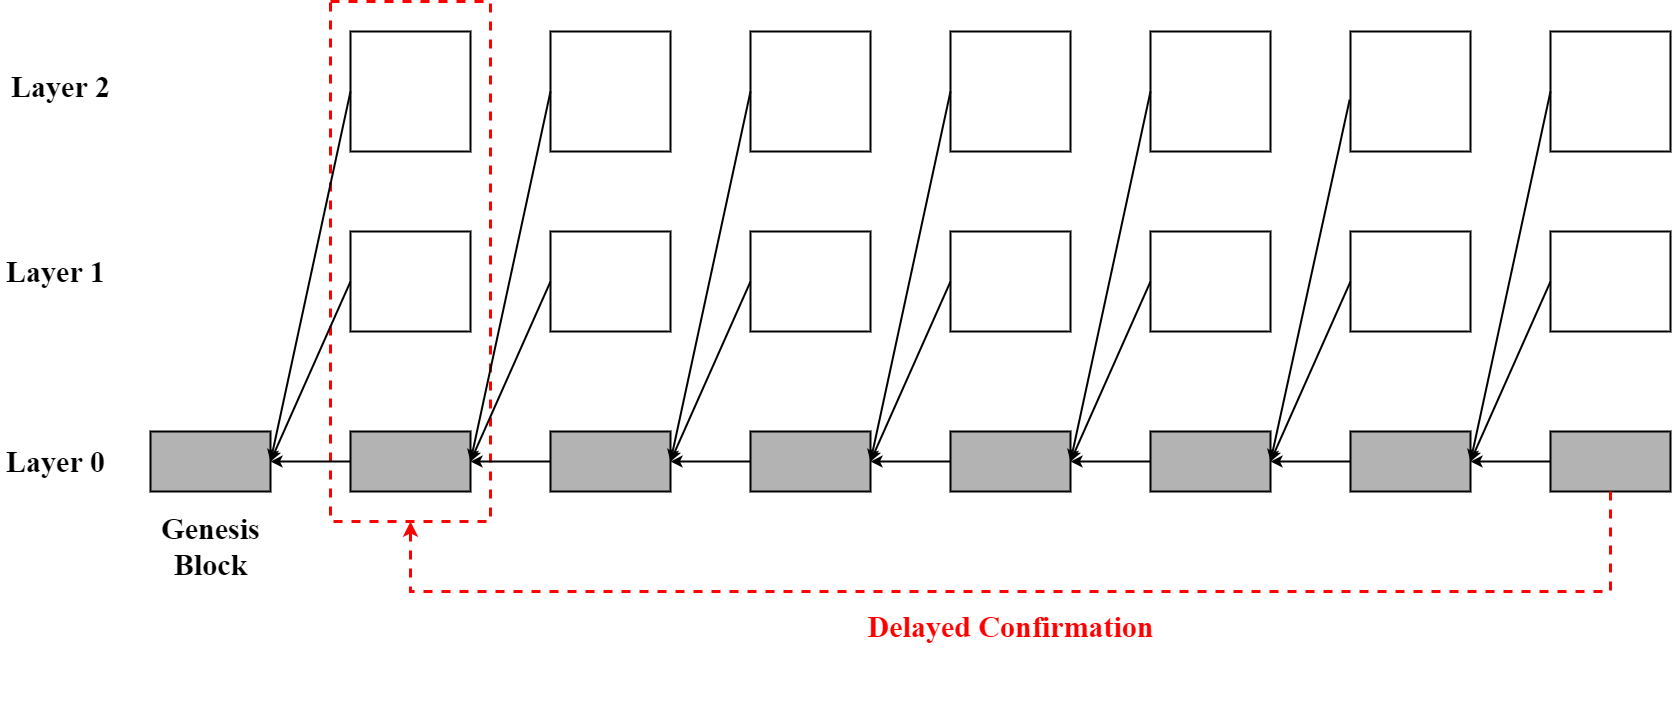

The diagram above was exported from draw.io. Its source (the exported page's mxGraphModel, read from the mxfile embedded in the PNG):
<mxGraphModel dx="1892" dy="1272" grid="1" gridSize="10" guides="1" tooltips="1" connect="1" arrows="1" fold="1" page="1" pageScale="1" pageWidth="583" pageHeight="827" math="0" shadow="0">
  <root>
    <mxCell id="0" />
    <mxCell id="1" parent="0" />
    <mxCell id="Fa8vsEvxF-m_snXAScBM-55" value="" style="rounded=0;whiteSpace=wrap;html=1;dashed=1;strokeWidth=3;strokeColor=#FF0000;" parent="1" vertex="1">
      <mxGeometry x="380" y="100" width="160" height="520" as="geometry" />
    </mxCell>
    <mxCell id="Fa8vsEvxF-m_snXAScBM-3" value="" style="edgeStyle=orthogonalEdgeStyle;rounded=0;orthogonalLoop=1;jettySize=auto;html=1;strokeWidth=2;" parent="1" source="Fa8vsEvxF-m_snXAScBM-1" target="Fa8vsEvxF-m_snXAScBM-2" edge="1">
      <mxGeometry relative="1" as="geometry" />
    </mxCell>
    <mxCell id="Fa8vsEvxF-m_snXAScBM-60" style="edgeStyle=orthogonalEdgeStyle;rounded=0;orthogonalLoop=1;jettySize=auto;html=1;exitX=0.5;exitY=1;exitDx=0;exitDy=0;strokeWidth=2;strokeColor=none;" parent="1" source="Fa8vsEvxF-m_snXAScBM-1" edge="1">
      <mxGeometry relative="1" as="geometry">
        <mxPoint x="1400" y="790" as="targetPoint" />
      </mxGeometry>
    </mxCell>
    <mxCell id="Fa8vsEvxF-m_snXAScBM-1" value="" style="rounded=0;whiteSpace=wrap;html=1;strokeWidth=2;fillColor=#B3B3B3;" parent="1" vertex="1">
      <mxGeometry x="1600" y="530" width="120" height="60" as="geometry" />
    </mxCell>
    <mxCell id="Fa8vsEvxF-m_snXAScBM-5" value="" style="edgeStyle=orthogonalEdgeStyle;rounded=0;orthogonalLoop=1;jettySize=auto;html=1;strokeWidth=2;" parent="1" source="Fa8vsEvxF-m_snXAScBM-2" target="Fa8vsEvxF-m_snXAScBM-4" edge="1">
      <mxGeometry relative="1" as="geometry" />
    </mxCell>
    <mxCell id="Fa8vsEvxF-m_snXAScBM-2" value="" style="whiteSpace=wrap;html=1;rounded=0;strokeWidth=2;fillColor=#B3B3B3;" parent="1" vertex="1">
      <mxGeometry x="1400" y="530" width="120" height="60" as="geometry" />
    </mxCell>
    <mxCell id="Fa8vsEvxF-m_snXAScBM-7" value="" style="edgeStyle=orthogonalEdgeStyle;rounded=0;orthogonalLoop=1;jettySize=auto;html=1;strokeWidth=2;" parent="1" source="Fa8vsEvxF-m_snXAScBM-4" target="Fa8vsEvxF-m_snXAScBM-6" edge="1">
      <mxGeometry relative="1" as="geometry" />
    </mxCell>
    <mxCell id="Fa8vsEvxF-m_snXAScBM-4" value="" style="whiteSpace=wrap;html=1;rounded=0;strokeWidth=2;fillColor=#B3B3B3;" parent="1" vertex="1">
      <mxGeometry x="1200" y="530" width="120" height="60" as="geometry" />
    </mxCell>
    <mxCell id="Fa8vsEvxF-m_snXAScBM-9" value="" style="edgeStyle=orthogonalEdgeStyle;rounded=0;orthogonalLoop=1;jettySize=auto;html=1;strokeWidth=2;" parent="1" source="Fa8vsEvxF-m_snXAScBM-6" target="Fa8vsEvxF-m_snXAScBM-8" edge="1">
      <mxGeometry relative="1" as="geometry" />
    </mxCell>
    <mxCell id="Fa8vsEvxF-m_snXAScBM-6" value="" style="whiteSpace=wrap;html=1;rounded=0;strokeWidth=2;fillColor=#B3B3B3;" parent="1" vertex="1">
      <mxGeometry x="1000" y="530" width="120" height="60" as="geometry" />
    </mxCell>
    <mxCell id="Fa8vsEvxF-m_snXAScBM-11" value="" style="edgeStyle=orthogonalEdgeStyle;rounded=0;orthogonalLoop=1;jettySize=auto;html=1;strokeWidth=2;" parent="1" source="Fa8vsEvxF-m_snXAScBM-8" target="Fa8vsEvxF-m_snXAScBM-10" edge="1">
      <mxGeometry relative="1" as="geometry" />
    </mxCell>
    <mxCell id="Fa8vsEvxF-m_snXAScBM-8" value="" style="whiteSpace=wrap;html=1;rounded=0;strokeWidth=2;fillColor=#B3B3B3;" parent="1" vertex="1">
      <mxGeometry x="800" y="530" width="120" height="60" as="geometry" />
    </mxCell>
    <mxCell id="Fa8vsEvxF-m_snXAScBM-13" value="" style="edgeStyle=orthogonalEdgeStyle;rounded=0;orthogonalLoop=1;jettySize=auto;html=1;strokeWidth=2;" parent="1" source="Fa8vsEvxF-m_snXAScBM-10" target="Fa8vsEvxF-m_snXAScBM-12" edge="1">
      <mxGeometry relative="1" as="geometry" />
    </mxCell>
    <mxCell id="Fa8vsEvxF-m_snXAScBM-10" value="" style="whiteSpace=wrap;html=1;rounded=0;strokeWidth=2;fillColor=#B3B3B3;" parent="1" vertex="1">
      <mxGeometry x="600" y="530" width="120" height="60" as="geometry" />
    </mxCell>
    <mxCell id="Fa8vsEvxF-m_snXAScBM-15" value="" style="edgeStyle=orthogonalEdgeStyle;rounded=0;orthogonalLoop=1;jettySize=auto;html=1;strokeWidth=2;" parent="1" source="Fa8vsEvxF-m_snXAScBM-12" target="Fa8vsEvxF-m_snXAScBM-14" edge="1">
      <mxGeometry relative="1" as="geometry" />
    </mxCell>
    <mxCell id="Fa8vsEvxF-m_snXAScBM-12" value="" style="whiteSpace=wrap;html=1;rounded=0;strokeWidth=2;fillColor=#B3B3B3;" parent="1" vertex="1">
      <mxGeometry x="400" y="530" width="120" height="60" as="geometry" />
    </mxCell>
    <mxCell id="Fa8vsEvxF-m_snXAScBM-14" value="" style="whiteSpace=wrap;html=1;rounded=0;strokeWidth=2;fillColor=#B3B3B3;" parent="1" vertex="1">
      <mxGeometry x="200" y="530" width="120" height="60" as="geometry" />
    </mxCell>
    <mxCell id="Fa8vsEvxF-m_snXAScBM-16" value="" style="whiteSpace=wrap;html=1;rounded=0;strokeWidth=2;" parent="1" vertex="1">
      <mxGeometry x="400" y="330" width="120" height="100" as="geometry" />
    </mxCell>
    <mxCell id="Fa8vsEvxF-m_snXAScBM-20" value="" style="endArrow=classic;html=1;rounded=0;exitX=0;exitY=0.5;exitDx=0;exitDy=0;entryX=1;entryY=0.5;entryDx=0;entryDy=0;strokeWidth=2;" parent="1" source="Fa8vsEvxF-m_snXAScBM-16" target="Fa8vsEvxF-m_snXAScBM-14" edge="1">
      <mxGeometry width="50" height="50" relative="1" as="geometry">
        <mxPoint x="660" y="350" as="sourcePoint" />
        <mxPoint x="340" y="510" as="targetPoint" />
      </mxGeometry>
    </mxCell>
    <mxCell id="Fa8vsEvxF-m_snXAScBM-21" value="" style="whiteSpace=wrap;html=1;rounded=0;strokeWidth=2;" parent="1" vertex="1">
      <mxGeometry x="600" y="330" width="120" height="100" as="geometry" />
    </mxCell>
    <mxCell id="Fa8vsEvxF-m_snXAScBM-23" value="" style="endArrow=classic;html=1;rounded=0;exitX=0;exitY=0.5;exitDx=0;exitDy=0;entryX=1;entryY=0.5;entryDx=0;entryDy=0;strokeWidth=2;" parent="1" source="Fa8vsEvxF-m_snXAScBM-21" target="Fa8vsEvxF-m_snXAScBM-12" edge="1">
      <mxGeometry width="50" height="50" relative="1" as="geometry">
        <mxPoint x="500" y="310" as="sourcePoint" />
        <mxPoint x="540" y="230" as="targetPoint" />
      </mxGeometry>
    </mxCell>
    <mxCell id="Fa8vsEvxF-m_snXAScBM-24" value="" style="whiteSpace=wrap;html=1;rounded=0;strokeWidth=2;" parent="1" vertex="1">
      <mxGeometry x="400" y="130" width="120" height="120" as="geometry" />
    </mxCell>
    <mxCell id="Fa8vsEvxF-m_snXAScBM-28" value="" style="endArrow=classic;html=1;rounded=0;entryX=1;entryY=0.5;entryDx=0;entryDy=0;exitX=0;exitY=0.5;exitDx=0;exitDy=0;strokeWidth=2;" parent="1" source="Fa8vsEvxF-m_snXAScBM-24" target="Fa8vsEvxF-m_snXAScBM-14" edge="1">
      <mxGeometry width="50" height="50" relative="1" as="geometry">
        <mxPoint x="630" y="240" as="sourcePoint" />
        <mxPoint x="680" y="190" as="targetPoint" />
      </mxGeometry>
    </mxCell>
    <mxCell id="Fa8vsEvxF-m_snXAScBM-30" value="" style="whiteSpace=wrap;html=1;rounded=0;strokeWidth=2;" parent="1" vertex="1">
      <mxGeometry x="600" y="130" width="120" height="120" as="geometry" />
    </mxCell>
    <mxCell id="Fa8vsEvxF-m_snXAScBM-33" value="" style="endArrow=classic;html=1;rounded=0;exitX=0;exitY=0.5;exitDx=0;exitDy=0;entryX=1;entryY=0.5;entryDx=0;entryDy=0;strokeWidth=2;" parent="1" source="Fa8vsEvxF-m_snXAScBM-30" target="Fa8vsEvxF-m_snXAScBM-12" edge="1">
      <mxGeometry width="50" height="50" relative="1" as="geometry">
        <mxPoint x="630" y="240" as="sourcePoint" />
        <mxPoint x="680" y="190" as="targetPoint" />
      </mxGeometry>
    </mxCell>
    <mxCell id="Fa8vsEvxF-m_snXAScBM-34" value="" style="whiteSpace=wrap;html=1;rounded=0;strokeWidth=2;" parent="1" vertex="1">
      <mxGeometry x="800" y="330" width="120" height="100" as="geometry" />
    </mxCell>
    <mxCell id="Fa8vsEvxF-m_snXAScBM-35" value="" style="whiteSpace=wrap;html=1;rounded=0;strokeWidth=2;" parent="1" vertex="1">
      <mxGeometry x="800" y="130" width="120" height="120" as="geometry" />
    </mxCell>
    <mxCell id="Fa8vsEvxF-m_snXAScBM-36" value="" style="whiteSpace=wrap;html=1;rounded=0;strokeWidth=2;" parent="1" vertex="1">
      <mxGeometry x="1000" y="330" width="120" height="100" as="geometry" />
    </mxCell>
    <mxCell id="Fa8vsEvxF-m_snXAScBM-37" value="" style="whiteSpace=wrap;html=1;rounded=0;strokeWidth=2;" parent="1" vertex="1">
      <mxGeometry x="1000" y="130" width="120" height="120" as="geometry" />
    </mxCell>
    <mxCell id="Fa8vsEvxF-m_snXAScBM-38" value="" style="whiteSpace=wrap;html=1;rounded=0;strokeWidth=2;" parent="1" vertex="1">
      <mxGeometry x="1200" y="330" width="120" height="100" as="geometry" />
    </mxCell>
    <mxCell id="Fa8vsEvxF-m_snXAScBM-39" value="" style="whiteSpace=wrap;html=1;rounded=0;strokeWidth=2;" parent="1" vertex="1">
      <mxGeometry x="1200" y="130" width="120" height="120" as="geometry" />
    </mxCell>
    <mxCell id="Fa8vsEvxF-m_snXAScBM-40" value="" style="whiteSpace=wrap;html=1;rounded=0;strokeWidth=2;" parent="1" vertex="1">
      <mxGeometry x="1400" y="330" width="120" height="100" as="geometry" />
    </mxCell>
    <mxCell id="Fa8vsEvxF-m_snXAScBM-41" value="" style="whiteSpace=wrap;html=1;rounded=0;strokeWidth=2;" parent="1" vertex="1">
      <mxGeometry x="1400" y="130" width="120" height="120" as="geometry" />
    </mxCell>
    <mxCell id="Fa8vsEvxF-m_snXAScBM-42" value="" style="whiteSpace=wrap;html=1;rounded=0;strokeWidth=2;" parent="1" vertex="1">
      <mxGeometry x="1600" y="330" width="120" height="100" as="geometry" />
    </mxCell>
    <mxCell id="Fa8vsEvxF-m_snXAScBM-43" value="" style="whiteSpace=wrap;html=1;rounded=0;strokeWidth=2;" parent="1" vertex="1">
      <mxGeometry x="1600" y="130" width="120" height="120" as="geometry" />
    </mxCell>
    <mxCell id="Fa8vsEvxF-m_snXAScBM-44" value="" style="endArrow=classic;html=1;rounded=0;entryX=1;entryY=0.5;entryDx=0;entryDy=0;exitX=0;exitY=0.5;exitDx=0;exitDy=0;strokeWidth=2;" parent="1" source="Fa8vsEvxF-m_snXAScBM-34" target="Fa8vsEvxF-m_snXAScBM-10" edge="1">
      <mxGeometry width="50" height="50" relative="1" as="geometry">
        <mxPoint x="900" y="430" as="sourcePoint" />
        <mxPoint x="950" y="380" as="targetPoint" />
      </mxGeometry>
    </mxCell>
    <mxCell id="Fa8vsEvxF-m_snXAScBM-45" value="" style="endArrow=classic;html=1;rounded=0;exitX=0;exitY=0.5;exitDx=0;exitDy=0;entryX=1;entryY=0.5;entryDx=0;entryDy=0;strokeWidth=2;" parent="1" source="Fa8vsEvxF-m_snXAScBM-35" target="Fa8vsEvxF-m_snXAScBM-10" edge="1">
      <mxGeometry width="50" height="50" relative="1" as="geometry">
        <mxPoint x="800" y="180" as="sourcePoint" />
        <mxPoint x="720" y="550" as="targetPoint" />
      </mxGeometry>
    </mxCell>
    <mxCell id="Fa8vsEvxF-m_snXAScBM-46" value="" style="endArrow=classic;html=1;rounded=0;entryX=1;entryY=0.5;entryDx=0;entryDy=0;exitX=0;exitY=0.5;exitDx=0;exitDy=0;strokeWidth=2;" parent="1" source="Fa8vsEvxF-m_snXAScBM-37" target="Fa8vsEvxF-m_snXAScBM-8" edge="1">
      <mxGeometry width="50" height="50" relative="1" as="geometry">
        <mxPoint x="930" y="510" as="sourcePoint" />
        <mxPoint x="950" y="380" as="targetPoint" />
      </mxGeometry>
    </mxCell>
    <mxCell id="Fa8vsEvxF-m_snXAScBM-47" value="" style="endArrow=classic;html=1;rounded=0;exitX=0;exitY=0.5;exitDx=0;exitDy=0;entryX=1;entryY=0.5;entryDx=0;entryDy=0;strokeWidth=2;" parent="1" source="Fa8vsEvxF-m_snXAScBM-36" target="Fa8vsEvxF-m_snXAScBM-8" edge="1">
      <mxGeometry width="50" height="50" relative="1" as="geometry">
        <mxPoint x="1000" y="380" as="sourcePoint" />
        <mxPoint x="970" y="510" as="targetPoint" />
      </mxGeometry>
    </mxCell>
    <mxCell id="Fa8vsEvxF-m_snXAScBM-48" value="" style="endArrow=classic;html=1;rounded=0;entryX=1;entryY=0.5;entryDx=0;entryDy=0;exitX=0;exitY=0.5;exitDx=0;exitDy=0;strokeWidth=2;" parent="1" source="Fa8vsEvxF-m_snXAScBM-38" target="Fa8vsEvxF-m_snXAScBM-6" edge="1">
      <mxGeometry width="50" height="50" relative="1" as="geometry">
        <mxPoint x="820" y="400" as="sourcePoint" />
        <mxPoint x="740" y="580" as="targetPoint" />
      </mxGeometry>
    </mxCell>
    <mxCell id="Fa8vsEvxF-m_snXAScBM-49" value="" style="endArrow=classic;html=1;rounded=0;exitX=0;exitY=0.5;exitDx=0;exitDy=0;entryX=1;entryY=0.5;entryDx=0;entryDy=0;strokeWidth=2;" parent="1" source="Fa8vsEvxF-m_snXAScBM-39" target="Fa8vsEvxF-m_snXAScBM-6" edge="1">
      <mxGeometry width="50" height="50" relative="1" as="geometry">
        <mxPoint x="1210" y="390" as="sourcePoint" />
        <mxPoint x="1120" y="550" as="targetPoint" />
      </mxGeometry>
    </mxCell>
    <mxCell id="Fa8vsEvxF-m_snXAScBM-50" value="" style="endArrow=classic;html=1;rounded=0;exitX=0;exitY=0.5;exitDx=0;exitDy=0;entryX=1;entryY=0.5;entryDx=0;entryDy=0;strokeWidth=2;" parent="1" source="Fa8vsEvxF-m_snXAScBM-40" target="Fa8vsEvxF-m_snXAScBM-4" edge="1">
      <mxGeometry width="50" height="50" relative="1" as="geometry">
        <mxPoint x="1220" y="400" as="sourcePoint" />
        <mxPoint x="1370" y="510" as="targetPoint" />
      </mxGeometry>
    </mxCell>
    <mxCell id="Fa8vsEvxF-m_snXAScBM-52" value="" style="endArrow=classic;html=1;rounded=0;exitX=-0.007;exitY=0.568;exitDx=0;exitDy=0;entryX=1;entryY=0.5;entryDx=0;entryDy=0;exitPerimeter=0;strokeWidth=2;" parent="1" source="Fa8vsEvxF-m_snXAScBM-41" target="Fa8vsEvxF-m_snXAScBM-4" edge="1">
      <mxGeometry width="50" height="50" relative="1" as="geometry">
        <mxPoint x="1210" y="200" as="sourcePoint" />
        <mxPoint x="1130" y="570" as="targetPoint" />
      </mxGeometry>
    </mxCell>
    <mxCell id="Fa8vsEvxF-m_snXAScBM-53" value="" style="endArrow=classic;html=1;rounded=0;exitX=0;exitY=0.5;exitDx=0;exitDy=0;entryX=1;entryY=0.5;entryDx=0;entryDy=0;strokeWidth=2;" parent="1" source="Fa8vsEvxF-m_snXAScBM-43" target="Fa8vsEvxF-m_snXAScBM-2" edge="1">
      <mxGeometry width="50" height="50" relative="1" as="geometry">
        <mxPoint x="1409.1599999999999" y="208.15999999999985" as="sourcePoint" />
        <mxPoint x="1330" y="570" as="targetPoint" />
      </mxGeometry>
    </mxCell>
    <mxCell id="Fa8vsEvxF-m_snXAScBM-54" value="" style="endArrow=classic;html=1;rounded=0;exitX=0;exitY=0.5;exitDx=0;exitDy=0;entryX=1;entryY=0.5;entryDx=0;entryDy=0;strokeWidth=2;" parent="1" source="Fa8vsEvxF-m_snXAScBM-42" target="Fa8vsEvxF-m_snXAScBM-2" edge="1">
      <mxGeometry width="50" height="50" relative="1" as="geometry">
        <mxPoint x="1410" y="390" as="sourcePoint" />
        <mxPoint x="1330" y="570" as="targetPoint" />
      </mxGeometry>
    </mxCell>
    <mxCell id="Fa8vsEvxF-m_snXAScBM-65" value="" style="edgeStyle=segmentEdgeStyle;endArrow=classic;html=1;rounded=0;strokeWidth=3;entryX=0.5;entryY=1;entryDx=0;entryDy=0;exitX=0.5;exitY=1;exitDx=0;exitDy=0;strokeColor=#FF0000;dashed=1;" parent="1" source="Fa8vsEvxF-m_snXAScBM-1" target="Fa8vsEvxF-m_snXAScBM-55" edge="1">
      <mxGeometry width="50" height="50" relative="1" as="geometry">
        <mxPoint x="1650" y="750" as="sourcePoint" />
        <mxPoint x="460" y="700" as="targetPoint" />
        <Array as="points">
          <mxPoint x="1660" y="690" />
          <mxPoint x="460" y="690" />
        </Array>
      </mxGeometry>
    </mxCell>
    <mxCell id="Fa8vsEvxF-m_snXAScBM-67" value="&lt;font face=&quot;Times New Roman&quot; size=&quot;1&quot;&gt;&lt;b style=&quot;font-size: 30px&quot;&gt;Layer 0&lt;/b&gt;&lt;/font&gt;" style="text;html=1;resizable=0;autosize=1;align=center;verticalAlign=middle;points=[];fillColor=none;strokeColor=none;rounded=0;dashed=1;" parent="1" vertex="1">
      <mxGeometry x="50" y="545" width="110" height="30" as="geometry" />
    </mxCell>
    <mxCell id="Fa8vsEvxF-m_snXAScBM-68" value="&lt;font face=&quot;Times New Roman&quot; size=&quot;1&quot;&gt;&lt;b style=&quot;font-size: 30px&quot;&gt;Layer 1&lt;/b&gt;&lt;/font&gt;" style="text;html=1;resizable=0;autosize=1;align=center;verticalAlign=middle;points=[];fillColor=none;strokeColor=none;rounded=0;dashed=1;" parent="1" vertex="1">
      <mxGeometry x="50" y="355" width="110" height="30" as="geometry" />
    </mxCell>
    <mxCell id="Fa8vsEvxF-m_snXAScBM-69" value="&lt;font face=&quot;Times New Roman&quot; size=&quot;1&quot;&gt;&lt;b style=&quot;font-size: 30px&quot;&gt;Layer 2&lt;/b&gt;&lt;/font&gt;" style="text;html=1;resizable=0;autosize=1;align=center;verticalAlign=middle;points=[];fillColor=none;strokeColor=none;rounded=0;dashed=1;" parent="1" vertex="1">
      <mxGeometry x="55" y="170" width="110" height="30" as="geometry" />
    </mxCell>
    <mxCell id="Fa8vsEvxF-m_snXAScBM-70" value="&lt;font face=&quot;Times New Roman&quot; size=&quot;1&quot;&gt;&lt;b style=&quot;font-size: 30px&quot;&gt;Genesis&lt;br&gt;Block&lt;br&gt;&lt;/b&gt;&lt;/font&gt;" style="text;html=1;resizable=0;autosize=1;align=center;verticalAlign=middle;points=[];fillColor=none;strokeColor=none;rounded=0;dashed=1;" parent="1" vertex="1">
      <mxGeometry x="205" y="620" width="110" height="50" as="geometry" />
    </mxCell>
    <mxCell id="Fa8vsEvxF-m_snXAScBM-71" value="&lt;font face=&quot;Times New Roman&quot; size=&quot;1&quot;&gt;&lt;b style=&quot;font-size: 30px&quot;&gt;&lt;font color=&quot;#ff0000&quot;&gt;Delayed Confirmation&lt;/font&gt;&lt;br&gt;&lt;/b&gt;&lt;/font&gt;" style="text;html=1;resizable=0;autosize=1;align=center;verticalAlign=middle;points=[];fillColor=none;strokeColor=none;rounded=0;dashed=1;" parent="1" vertex="1">
      <mxGeometry x="910" y="710" width="300" height="30" as="geometry" />
    </mxCell>
  </root>
</mxGraphModel>